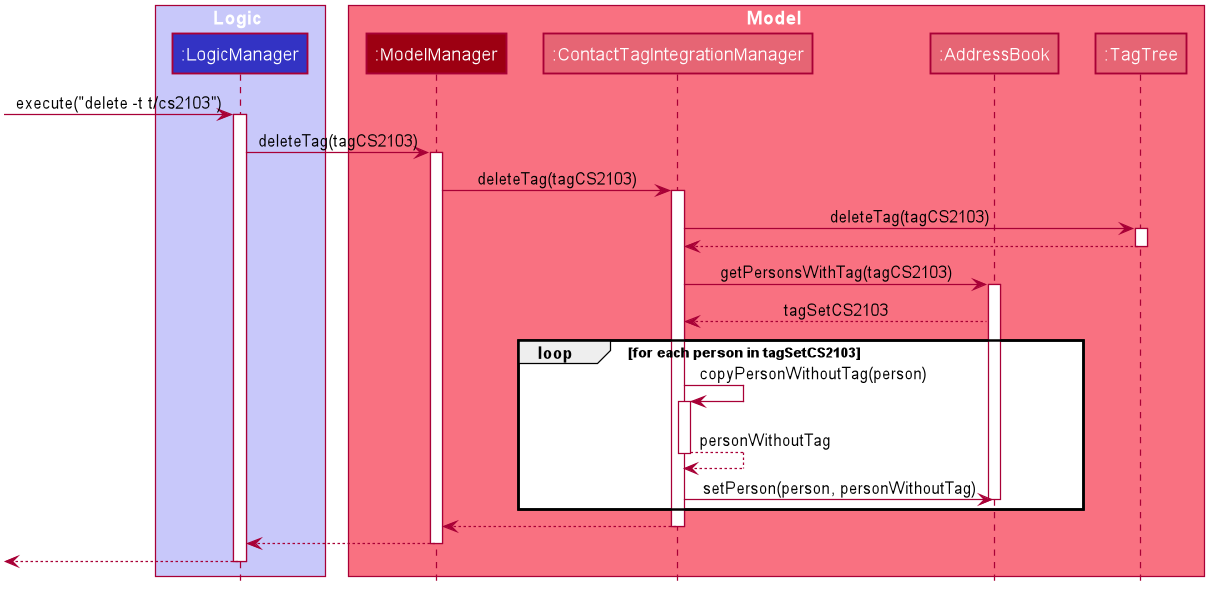

The diagram above was rendered by PlantUML. Its source (embedded in the PNG):
@startuml








skinparam BackgroundColor #FFFFFFF

skinparam Shadowing false

skinparam Class {
    FontColor #FFFFFF
    BorderThickness 1
    BorderColor #FFFFFF
    StereotypeFontColor #FFFFFF
    FontName Arial
}

skinparam Actor {
    BorderColor #000000
    Color #000000
    FontName Arial
}

skinparam Sequence {
    MessageAlign center
    BoxFontSize 15
    BoxPadding 0
    BoxFontColor #FFFFFF
    FontName Arial
}

skinparam Participant {
    FontColor #FFFFFFF
    Padding 20
}

skinparam MinClassWidth 50
skinparam ParticipantPadding 10
skinparam Shadowing false
skinparam DefaultTextAlignment center
skinparam packageStyle Rectangle

hide footbox
hide members
hide circle

box Logic #C8C8FA
participant ":LogicManager" as LogicManager #3333C4
end box

box Model #F97181
participant ":ModelManager" as ModelManager #9D0012
participant ":ContactTagIntegrationManager" as ContactTagIntegrationManager #e66574
participant ":AddressBook" as AddressBook #e66574
participant ":TagTree" as TagTree #e66574
end box

[-> LogicManager : execute("delete -t t/cs2103")
activate LogicManager

LogicManager -> ModelManager : deleteTag(tagCS2103)
activate ModelManager

ModelManager -> ContactTagIntegrationManager : deleteTag(tagCS2103)
activate ContactTagIntegrationManager

ContactTagIntegrationManager -> TagTree : deleteTag(tagCS2103)
activate TagTree

TagTree --> ContactTagIntegrationManager
deactivate TagTree

ContactTagIntegrationManager -> AddressBook : getPersonsWithTag(tagCS2103)
activate AddressBook

AddressBook --> ContactTagIntegrationManager : tagSetCS2103

loop for each person in tagSetCS2103

ContactTagIntegrationManager -> ContactTagIntegrationManager : copyPersonWithoutTag(person)
activate ContactTagIntegrationManager
ContactTagIntegrationManager --> ContactTagIntegrationManager : personWithoutTag
deactivate ContactTagIntegrationManager

ContactTagIntegrationManager -> AddressBook : setPerson(person, personWithoutTag)
deactivate AddressBook
end loop

ContactTagIntegrationManager --> ModelManager
deactivate ContactTagIntegrationManager

ModelManager --> LogicManager
deactivate ModelManager

[<--LogicManager
deactivate LogicManager
@enduml